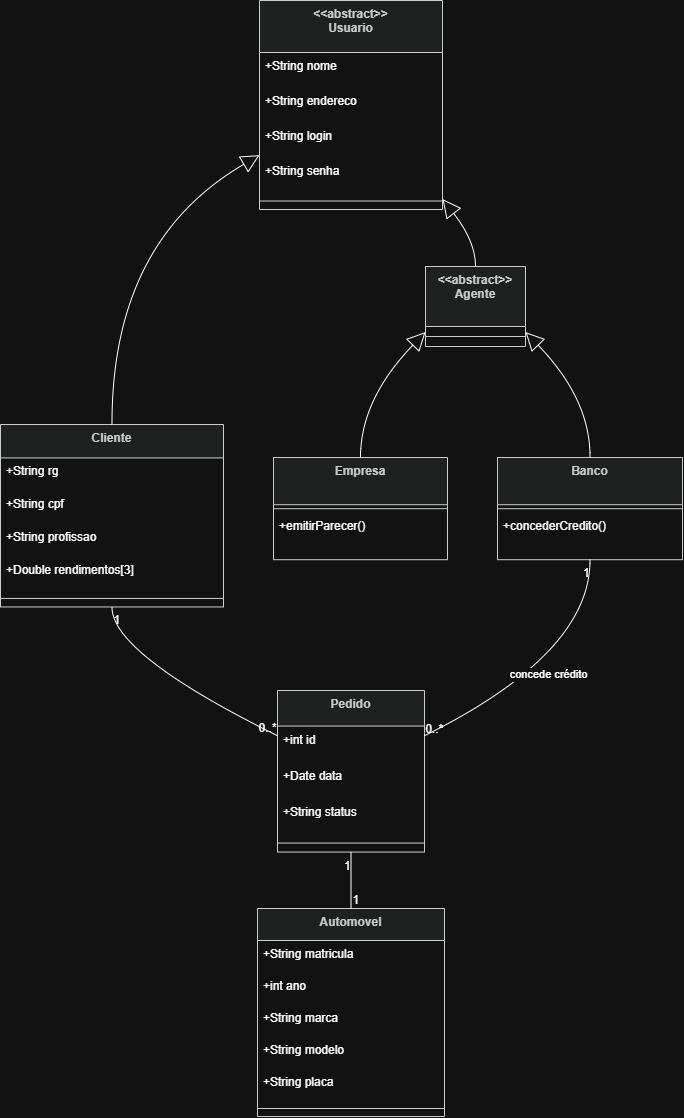

The diagram above was exported from draw.io. Its source (the exported page's mxGraphModel, read from the mxfile embedded in the PNG):
<mxGraphModel dx="2316" dy="1171" grid="1" gridSize="10" guides="1" tooltips="1" connect="1" arrows="1" fold="1" page="1" pageScale="1" pageWidth="827" pageHeight="1169" background="none" math="0" shadow="0">
  <root>
    <mxCell id="0" />
    <mxCell id="1" parent="0" />
    <mxCell id="ASEDmpwOfuYoggdkJIkw-1" parent="1" style="swimlane;fontStyle=1;align=center;verticalAlign=top;childLayout=stackLayout;horizontal=1;startSize=52;horizontalStack=0;resizeParent=1;resizeParentMax=0;resizeLast=0;collapsible=0;marginBottom=0;fillColor=light-dark(#eeeeee,#1f2020);strokeColor=light-dark(#999999,#cccccc);fontColor=light-dark(#333333,#cccccc);" value="&lt;&lt;abstract&gt;&gt;&#10;Usuario" vertex="1">
      <mxGeometry height="209" width="183" x="279" y="20" as="geometry" />
    </mxCell>
    <mxCell id="ASEDmpwOfuYoggdkJIkw-2" parent="ASEDmpwOfuYoggdkJIkw-1" style="text;strokeColor=none;fillColor=none;align=left;verticalAlign=top;spacingLeft=4;spacingRight=4;overflow=hidden;rotatable=0;points=[[0,0.5],[1,0.5]];portConstraint=eastwest;" value="+String nome" vertex="1">
      <mxGeometry height="35" width="183" y="52" as="geometry" />
    </mxCell>
    <mxCell id="ASEDmpwOfuYoggdkJIkw-3" parent="ASEDmpwOfuYoggdkJIkw-1" style="text;strokeColor=none;fillColor=none;align=left;verticalAlign=top;spacingLeft=4;spacingRight=4;overflow=hidden;rotatable=0;points=[[0,0.5],[1,0.5]];portConstraint=eastwest;" value="+String endereco" vertex="1">
      <mxGeometry height="35" width="183" y="87" as="geometry" />
    </mxCell>
    <mxCell id="ASEDmpwOfuYoggdkJIkw-4" parent="ASEDmpwOfuYoggdkJIkw-1" style="text;strokeColor=none;fillColor=none;align=left;verticalAlign=top;spacingLeft=4;spacingRight=4;overflow=hidden;rotatable=0;points=[[0,0.5],[1,0.5]];portConstraint=eastwest;" value="+String login" vertex="1">
      <mxGeometry height="35" width="183" y="122" as="geometry" />
    </mxCell>
    <mxCell id="ASEDmpwOfuYoggdkJIkw-5" parent="ASEDmpwOfuYoggdkJIkw-1" style="text;strokeColor=none;fillColor=none;align=left;verticalAlign=top;spacingLeft=4;spacingRight=4;overflow=hidden;rotatable=0;points=[[0,0.5],[1,0.5]];portConstraint=eastwest;" value="+String senha" vertex="1">
      <mxGeometry height="35" width="183" y="157" as="geometry" />
    </mxCell>
    <mxCell id="ASEDmpwOfuYoggdkJIkw-6" parent="ASEDmpwOfuYoggdkJIkw-1" style="line;strokeWidth=1;fillColor=none;align=left;verticalAlign=middle;spacingTop=-1;spacingLeft=3;spacingRight=3;rotatable=0;labelPosition=right;points=[];portConstraint=eastwest;strokeColor=inherit;" vertex="1">
      <mxGeometry height="17" width="183" y="192" as="geometry" />
    </mxCell>
    <mxCell id="ASEDmpwOfuYoggdkJIkw-7" parent="1" style="swimlane;fontStyle=1;align=center;verticalAlign=top;childLayout=stackLayout;horizontal=1;startSize=33.45454545454545;horizontalStack=0;resizeParent=1;resizeParentMax=0;resizeLast=0;collapsible=0;marginBottom=0;fillColor=light-dark(#eeeeee,#1f2020);strokeColor=light-dark(#999999,#cccccc);fontColor=light-dark(#333333,#cccccc);" value="Cliente" vertex="1">
      <mxGeometry height="182.45454545454544" width="223" x="20" y="444" as="geometry" />
    </mxCell>
    <mxCell id="ASEDmpwOfuYoggdkJIkw-8" parent="ASEDmpwOfuYoggdkJIkw-7" style="text;strokeColor=none;fillColor=none;align=left;verticalAlign=top;spacingLeft=4;spacingRight=4;overflow=hidden;rotatable=0;points=[[0,0.5],[1,0.5]];portConstraint=eastwest;" value="+String rg" vertex="1">
      <mxGeometry height="33" width="223" y="33.45454545454545" as="geometry" />
    </mxCell>
    <mxCell id="ASEDmpwOfuYoggdkJIkw-9" parent="ASEDmpwOfuYoggdkJIkw-7" style="text;strokeColor=none;fillColor=none;align=left;verticalAlign=top;spacingLeft=4;spacingRight=4;overflow=hidden;rotatable=0;points=[[0,0.5],[1,0.5]];portConstraint=eastwest;" value="+String cpf" vertex="1">
      <mxGeometry height="33" width="223" y="66.45454545454545" as="geometry" />
    </mxCell>
    <mxCell id="ASEDmpwOfuYoggdkJIkw-10" parent="ASEDmpwOfuYoggdkJIkw-7" style="text;strokeColor=none;fillColor=none;align=left;verticalAlign=top;spacingLeft=4;spacingRight=4;overflow=hidden;rotatable=0;points=[[0,0.5],[1,0.5]];portConstraint=eastwest;" value="+String profissao" vertex="1">
      <mxGeometry height="33" width="223" y="99.45454545454545" as="geometry" />
    </mxCell>
    <mxCell id="ASEDmpwOfuYoggdkJIkw-11" parent="ASEDmpwOfuYoggdkJIkw-7" style="text;strokeColor=none;fillColor=none;align=left;verticalAlign=top;spacingLeft=4;spacingRight=4;overflow=hidden;rotatable=0;points=[[0,0.5],[1,0.5]];portConstraint=eastwest;" value="+Double rendimentos[3]" vertex="1">
      <mxGeometry height="33" width="223" y="132.45454545454544" as="geometry" />
    </mxCell>
    <mxCell id="ASEDmpwOfuYoggdkJIkw-12" parent="ASEDmpwOfuYoggdkJIkw-7" style="line;strokeWidth=1;fillColor=none;align=left;verticalAlign=middle;spacingTop=-1;spacingLeft=3;spacingRight=3;rotatable=0;labelPosition=right;points=[];portConstraint=eastwest;strokeColor=inherit;" vertex="1">
      <mxGeometry height="17" width="223" y="165.45454545454544" as="geometry" />
    </mxCell>
    <mxCell id="ASEDmpwOfuYoggdkJIkw-13" parent="1" style="swimlane;fontStyle=1;align=center;verticalAlign=top;childLayout=stackLayout;horizontal=1;startSize=60;horizontalStack=0;resizeParent=1;resizeParentMax=0;resizeLast=0;collapsible=0;marginBottom=0;fillColor=light-dark(#eeeeee,#1f2020);strokeColor=light-dark(#999999,#cccccc);fontColor=light-dark(#333333,#cccccc);" value="&lt;&lt;abstract&gt;&gt;&#10;Agente" vertex="1">
      <mxGeometry height="80" width="100" x="445" y="286" as="geometry" />
    </mxCell>
    <mxCell id="ASEDmpwOfuYoggdkJIkw-14" parent="ASEDmpwOfuYoggdkJIkw-13" style="line;strokeWidth=1;fillColor=none;align=left;verticalAlign=middle;spacingTop=-1;spacingLeft=3;spacingRight=3;rotatable=0;labelPosition=right;points=[];portConstraint=eastwest;strokeColor=inherit;" vertex="1">
      <mxGeometry height="20" width="100" y="60" as="geometry" />
    </mxCell>
    <mxCell id="ASEDmpwOfuYoggdkJIkw-15" parent="1" style="swimlane;fontStyle=1;align=center;verticalAlign=top;childLayout=stackLayout;horizontal=1;startSize=47.2;horizontalStack=0;resizeParent=1;resizeParentMax=0;resizeLast=0;collapsible=0;marginBottom=0;fillColor=light-dark(#eeeeee,#1f2020);strokeColor=light-dark(#999999,#cccccc);fontColor=light-dark(#333333,#cccccc);" value="Empresa" vertex="1">
      <mxGeometry height="102.2" width="174" x="293" y="477" as="geometry" />
    </mxCell>
    <mxCell id="ASEDmpwOfuYoggdkJIkw-16" parent="ASEDmpwOfuYoggdkJIkw-15" style="line;strokeWidth=1;fillColor=none;align=left;verticalAlign=middle;spacingTop=-1;spacingLeft=3;spacingRight=3;rotatable=0;labelPosition=right;points=[];portConstraint=eastwest;strokeColor=inherit;" vertex="1">
      <mxGeometry height="8" width="174" y="47.2" as="geometry" />
    </mxCell>
    <mxCell id="ASEDmpwOfuYoggdkJIkw-17" parent="ASEDmpwOfuYoggdkJIkw-15" style="text;strokeColor=none;fillColor=none;align=left;verticalAlign=top;spacingLeft=4;spacingRight=4;overflow=hidden;rotatable=0;points=[[0,0.5],[1,0.5]];portConstraint=eastwest;" value="+emitirParecer()" vertex="1">
      <mxGeometry height="47" width="174" y="55.2" as="geometry" />
    </mxCell>
    <mxCell id="ASEDmpwOfuYoggdkJIkw-18" parent="1" style="swimlane;fontStyle=1;align=center;verticalAlign=top;childLayout=stackLayout;horizontal=1;startSize=47.2;horizontalStack=0;resizeParent=1;resizeParentMax=0;resizeLast=0;collapsible=0;marginBottom=0;fillColor=light-dark(#eeeeee,#1f2020);strokeColor=light-dark(#999999,#cccccc);fontColor=light-dark(#333333,#cccccc);" value="Banco" vertex="1">
      <mxGeometry height="102.2" width="185" x="517" y="477" as="geometry" />
    </mxCell>
    <mxCell id="ASEDmpwOfuYoggdkJIkw-19" parent="ASEDmpwOfuYoggdkJIkw-18" style="line;strokeWidth=1;fillColor=none;align=left;verticalAlign=middle;spacingTop=-1;spacingLeft=3;spacingRight=3;rotatable=0;labelPosition=right;points=[];portConstraint=eastwest;strokeColor=inherit;" vertex="1">
      <mxGeometry height="8" width="185" y="47.2" as="geometry" />
    </mxCell>
    <mxCell id="ASEDmpwOfuYoggdkJIkw-20" parent="ASEDmpwOfuYoggdkJIkw-18" style="text;strokeColor=none;fillColor=none;align=left;verticalAlign=top;spacingLeft=4;spacingRight=4;overflow=hidden;rotatable=0;points=[[0,0.5],[1,0.5]];portConstraint=eastwest;" value="+concederCredito()" vertex="1">
      <mxGeometry height="47" width="185" y="55.2" as="geometry" />
    </mxCell>
    <mxCell id="ASEDmpwOfuYoggdkJIkw-21" parent="1" style="swimlane;fontStyle=1;align=center;verticalAlign=top;childLayout=stackLayout;horizontal=1;startSize=32;horizontalStack=0;resizeParent=1;resizeParentMax=0;resizeLast=0;collapsible=0;marginBottom=0;fillColor=light-dark(#eeeeee,#1f2020);strokeColor=light-dark(#999999,#cccccc);fontColor=light-dark(#333333,#cccccc);" value="Automovel" vertex="1">
      <mxGeometry height="208" width="187" x="277" y="928" as="geometry" />
    </mxCell>
    <mxCell id="ASEDmpwOfuYoggdkJIkw-22" parent="ASEDmpwOfuYoggdkJIkw-21" style="text;strokeColor=none;fillColor=none;align=left;verticalAlign=top;spacingLeft=4;spacingRight=4;overflow=hidden;rotatable=0;points=[[0,0.5],[1,0.5]];portConstraint=eastwest;" value="+String matricula" vertex="1">
      <mxGeometry height="32" width="187" y="32" as="geometry" />
    </mxCell>
    <mxCell id="ASEDmpwOfuYoggdkJIkw-23" parent="ASEDmpwOfuYoggdkJIkw-21" style="text;strokeColor=none;fillColor=none;align=left;verticalAlign=top;spacingLeft=4;spacingRight=4;overflow=hidden;rotatable=0;points=[[0,0.5],[1,0.5]];portConstraint=eastwest;" value="+int ano" vertex="1">
      <mxGeometry height="32" width="187" y="64" as="geometry" />
    </mxCell>
    <mxCell id="ASEDmpwOfuYoggdkJIkw-24" parent="ASEDmpwOfuYoggdkJIkw-21" style="text;strokeColor=none;fillColor=none;align=left;verticalAlign=top;spacingLeft=4;spacingRight=4;overflow=hidden;rotatable=0;points=[[0,0.5],[1,0.5]];portConstraint=eastwest;" value="+String marca" vertex="1">
      <mxGeometry height="32" width="187" y="96" as="geometry" />
    </mxCell>
    <mxCell id="ASEDmpwOfuYoggdkJIkw-25" parent="ASEDmpwOfuYoggdkJIkw-21" style="text;strokeColor=none;fillColor=none;align=left;verticalAlign=top;spacingLeft=4;spacingRight=4;overflow=hidden;rotatable=0;points=[[0,0.5],[1,0.5]];portConstraint=eastwest;" value="+String modelo" vertex="1">
      <mxGeometry height="32" width="187" y="128" as="geometry" />
    </mxCell>
    <mxCell id="ASEDmpwOfuYoggdkJIkw-26" parent="ASEDmpwOfuYoggdkJIkw-21" style="text;strokeColor=none;fillColor=none;align=left;verticalAlign=top;spacingLeft=4;spacingRight=4;overflow=hidden;rotatable=0;points=[[0,0.5],[1,0.5]];portConstraint=eastwest;" value="+String placa" vertex="1">
      <mxGeometry height="32" width="187" y="160" as="geometry" />
    </mxCell>
    <mxCell id="ASEDmpwOfuYoggdkJIkw-27" parent="ASEDmpwOfuYoggdkJIkw-21" style="line;strokeWidth=1;fillColor=none;align=left;verticalAlign=middle;spacingTop=-1;spacingLeft=3;spacingRight=3;rotatable=0;labelPosition=right;points=[];portConstraint=eastwest;strokeColor=inherit;" vertex="1">
      <mxGeometry height="16" width="187" y="192" as="geometry" />
    </mxCell>
    <mxCell id="ASEDmpwOfuYoggdkJIkw-28" parent="1" style="swimlane;fontStyle=1;align=center;verticalAlign=top;childLayout=stackLayout;horizontal=1;startSize=35.55555555555556;horizontalStack=0;resizeParent=1;resizeParentMax=0;resizeLast=0;collapsible=0;marginBottom=0;fillColor=light-dark(#eeeeee,#1f2020);strokeColor=light-dark(#999999,#cccccc);fontColor=light-dark(#333333,#cccccc);" value="Pedido" vertex="1">
      <mxGeometry height="161.55555555555554" width="147" x="297" y="710" as="geometry" />
    </mxCell>
    <mxCell id="ASEDmpwOfuYoggdkJIkw-29" parent="ASEDmpwOfuYoggdkJIkw-28" style="text;strokeColor=none;fillColor=none;align=left;verticalAlign=top;spacingLeft=4;spacingRight=4;overflow=hidden;rotatable=0;points=[[0,0.5],[1,0.5]];portConstraint=eastwest;" value="+int id" vertex="1">
      <mxGeometry height="36" width="147" y="35.55555555555556" as="geometry" />
    </mxCell>
    <mxCell id="ASEDmpwOfuYoggdkJIkw-30" parent="ASEDmpwOfuYoggdkJIkw-28" style="text;strokeColor=none;fillColor=none;align=left;verticalAlign=top;spacingLeft=4;spacingRight=4;overflow=hidden;rotatable=0;points=[[0,0.5],[1,0.5]];portConstraint=eastwest;" value="+Date data" vertex="1">
      <mxGeometry height="36" width="147" y="71.55555555555556" as="geometry" />
    </mxCell>
    <mxCell id="ASEDmpwOfuYoggdkJIkw-31" parent="ASEDmpwOfuYoggdkJIkw-28" style="text;strokeColor=none;fillColor=none;align=left;verticalAlign=top;spacingLeft=4;spacingRight=4;overflow=hidden;rotatable=0;points=[[0,0.5],[1,0.5]];portConstraint=eastwest;" value="+String status" vertex="1">
      <mxGeometry height="36" width="147" y="107.55555555555556" as="geometry" />
    </mxCell>
    <mxCell id="ASEDmpwOfuYoggdkJIkw-32" parent="ASEDmpwOfuYoggdkJIkw-28" style="line;strokeWidth=1;fillColor=none;align=left;verticalAlign=middle;spacingTop=-1;spacingLeft=3;spacingRight=3;rotatable=0;labelPosition=right;points=[];portConstraint=eastwest;strokeColor=inherit;" vertex="1">
      <mxGeometry height="18" width="147" y="143.55555555555554" as="geometry" />
    </mxCell>
    <mxCell id="ASEDmpwOfuYoggdkJIkw-33" edge="1" parent="1" source="ASEDmpwOfuYoggdkJIkw-1" style="curved=1;startArrow=block;startSize=16;startFill=0;endArrow=none;exitX=0;exitY=0.74;entryX=0.5;entryY=0;rounded=0;" target="ASEDmpwOfuYoggdkJIkw-7" value="">
      <mxGeometry relative="1" as="geometry">
        <Array as="points">
          <mxPoint x="131" y="261" />
        </Array>
      </mxGeometry>
    </mxCell>
    <mxCell id="ASEDmpwOfuYoggdkJIkw-34" edge="1" parent="1" source="ASEDmpwOfuYoggdkJIkw-1" style="curved=1;startArrow=block;startSize=16;startFill=0;endArrow=none;exitX=1;exitY=0.95;entryX=0.5;entryY=0;rounded=0;" target="ASEDmpwOfuYoggdkJIkw-13" value="">
      <mxGeometry relative="1" as="geometry">
        <Array as="points">
          <mxPoint x="495" y="261" />
        </Array>
      </mxGeometry>
    </mxCell>
    <mxCell id="ASEDmpwOfuYoggdkJIkw-35" edge="1" parent="1" source="ASEDmpwOfuYoggdkJIkw-13" style="curved=1;startArrow=block;startSize=16;startFill=0;endArrow=none;exitX=0;exitY=0.82;entryX=0.5;entryY=0;rounded=0;" target="ASEDmpwOfuYoggdkJIkw-15" value="">
      <mxGeometry relative="1" as="geometry">
        <Array as="points">
          <mxPoint x="380" y="419" />
        </Array>
      </mxGeometry>
    </mxCell>
    <mxCell id="ASEDmpwOfuYoggdkJIkw-36" edge="1" parent="1" source="ASEDmpwOfuYoggdkJIkw-13" style="curved=1;startArrow=block;startSize=16;startFill=0;endArrow=none;exitX=1;exitY=0.82;entryX=0.5;entryY=0;rounded=0;" target="ASEDmpwOfuYoggdkJIkw-18" value="">
      <mxGeometry relative="1" as="geometry">
        <Array as="points">
          <mxPoint x="610" y="419" />
        </Array>
      </mxGeometry>
    </mxCell>
    <mxCell id="ASEDmpwOfuYoggdkJIkw-37" edge="1" parent="1" source="ASEDmpwOfuYoggdkJIkw-7" style="curved=1;startArrow=none;endArrow=none;exitX=0.5;exitY=1;entryX=0;entryY=0.28;rounded=0;" target="ASEDmpwOfuYoggdkJIkw-28" value="">
      <mxGeometry relative="1" as="geometry">
        <Array as="points">
          <mxPoint x="131" y="673" />
        </Array>
      </mxGeometry>
    </mxCell>
    <mxCell id="ASEDmpwOfuYoggdkJIkw-38" parent="ASEDmpwOfuYoggdkJIkw-37" style="edgeLabel;resizable=0;labelBackgroundColor=none;fontSize=12;align=left;verticalAlign=top;" value="1" vertex="1">
      <mxGeometry relative="1" x="-1" as="geometry" />
    </mxCell>
    <mxCell id="ASEDmpwOfuYoggdkJIkw-39" parent="ASEDmpwOfuYoggdkJIkw-37" style="edgeLabel;resizable=0;labelBackgroundColor=none;fontSize=12;align=right;verticalAlign=bottom;" value="0..*" vertex="1">
      <mxGeometry relative="1" x="1" as="geometry" />
    </mxCell>
    <mxCell id="ASEDmpwOfuYoggdkJIkw-40" edge="1" parent="1" source="ASEDmpwOfuYoggdkJIkw-28" style="curved=1;startArrow=none;endArrow=none;exitX=0.5;exitY=1;entryX=0.5;entryY=0;rounded=0;" target="ASEDmpwOfuYoggdkJIkw-21" value="">
      <mxGeometry relative="1" as="geometry">
        <Array as="points" />
      </mxGeometry>
    </mxCell>
    <mxCell id="ASEDmpwOfuYoggdkJIkw-41" parent="ASEDmpwOfuYoggdkJIkw-40" style="edgeLabel;resizable=0;labelBackgroundColor=none;fontSize=12;align=right;verticalAlign=top;" value="1" vertex="1">
      <mxGeometry relative="1" x="-1" as="geometry" />
    </mxCell>
    <mxCell id="ASEDmpwOfuYoggdkJIkw-42" parent="ASEDmpwOfuYoggdkJIkw-40" style="edgeLabel;resizable=0;labelBackgroundColor=none;fontSize=12;align=left;verticalAlign=bottom;" value="1" vertex="1">
      <mxGeometry relative="1" x="1" as="geometry" />
    </mxCell>
    <mxCell id="ASEDmpwOfuYoggdkJIkw-43" edge="1" parent="1" source="ASEDmpwOfuYoggdkJIkw-18" style="curved=1;startArrow=none;endArrow=none;exitX=0.5;exitY=1;entryX=1;entryY=0.28;rounded=0;" target="ASEDmpwOfuYoggdkJIkw-28" value="concede crédito">
      <mxGeometry relative="1" as="geometry">
        <Array as="points">
          <mxPoint x="610" y="673" />
        </Array>
      </mxGeometry>
    </mxCell>
    <mxCell id="ASEDmpwOfuYoggdkJIkw-44" parent="ASEDmpwOfuYoggdkJIkw-43" style="edgeLabel;resizable=0;labelBackgroundColor=none;fontSize=12;align=right;verticalAlign=top;" value="1" vertex="1">
      <mxGeometry relative="1" x="-1" as="geometry" />
    </mxCell>
    <mxCell id="ASEDmpwOfuYoggdkJIkw-45" parent="ASEDmpwOfuYoggdkJIkw-43" style="edgeLabel;resizable=0;labelBackgroundColor=none;fontSize=12;align=left;verticalAlign=bottom;" value="0..*" vertex="1">
      <mxGeometry relative="1" x="1" as="geometry" />
    </mxCell>
  </root>
</mxGraphModel>